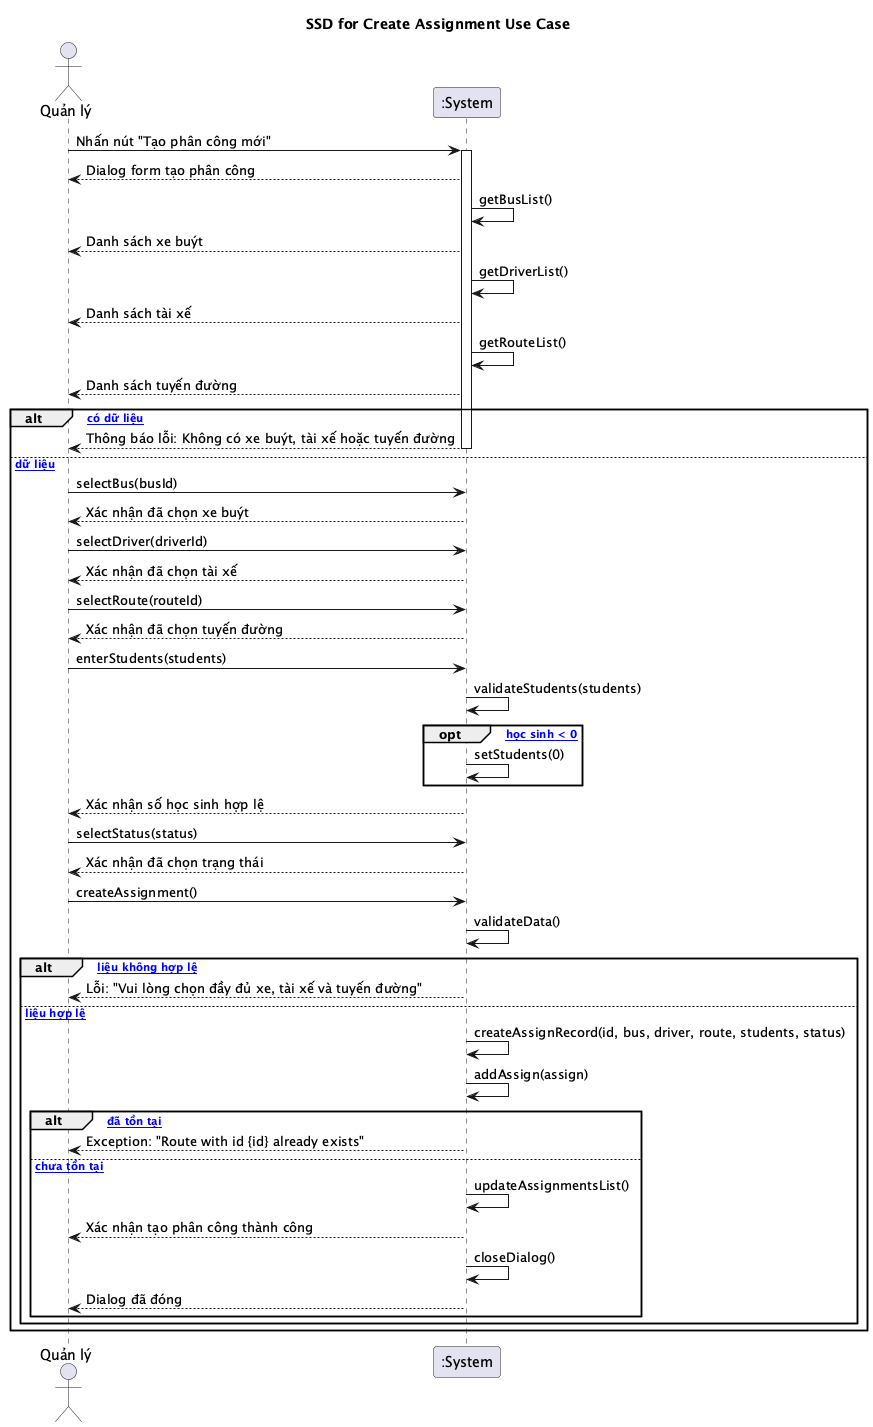

The diagram above was rendered by PlantUML. Its source (embedded in the PNG):
@startuml
title SSD for Create Assignment Use Case

actor "Quản lý" as Manager
participant ":System" as System

Manager -> System: Nhấn nút "Tạo phân công mới"
activate System
System --> Manager: Dialog form tạo phân công
System -> System: getBusList()
System --> Manager: Danh sách xe buýt
System -> System: getDriverList()
System --> Manager: Danh sách tài xế
System -> System: getRouteList()
System --> Manager: Danh sách tuyến đường

alt [Không có dữ liệu]
    System --> Manager: Thông báo lỗi: Không có xe buýt, tài xế hoặc tuyến đường
    deactivate System
else [Có dữ liệu]
    Manager -> System: selectBus(busId)
    System --> Manager: Xác nhận đã chọn xe buýt
    
    Manager -> System: selectDriver(driverId)
    System --> Manager: Xác nhận đã chọn tài xế
    
    Manager -> System: selectRoute(routeId)
    System --> Manager: Xác nhận đã chọn tuyến đường
    
    Manager -> System: enterStudents(students)
    System -> System: validateStudents(students)
    opt [Số học sinh < 0]
        System -> System: setStudents(0)
    end
    System --> Manager: Xác nhận số học sinh hợp lệ
    
    Manager -> System: selectStatus(status)
    System --> Manager: Xác nhận đã chọn trạng thái
    
    Manager -> System: createAssignment()
    System -> System: validateData()
    
    alt [Dữ liệu không hợp lệ]
        System --> Manager: Lỗi: "Vui lòng chọn đầy đủ xe, tài xế và tuyến đường"
        deactivate System
    else [Dữ liệu hợp lệ]
        System -> System: createAssignRecord(id, bus, driver, route, students, status)
        System -> System: addAssign(assign)
        
        alt [ID đã tồn tại]
            System --> Manager: Exception: "Route with id {id} already exists"
            deactivate System
        else [ID chưa tồn tại]
            System -> System: updateAssignmentsList()
            System --> Manager: Xác nhận tạo phân công thành công
            System -> System: closeDialog()
            System --> Manager: Dialog đã đóng
            deactivate System
        end
    end
end

@enduml